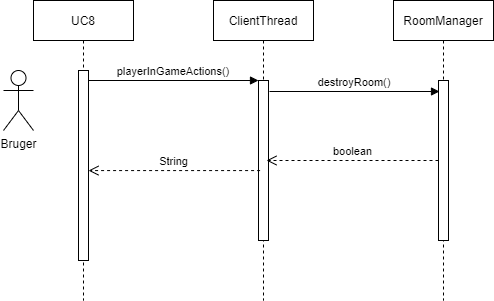

The diagram above was exported from draw.io. Its source (the exported page's mxGraphModel, read from the mxfile embedded in the PNG):
<mxGraphModel dx="1250" dy="684" grid="1" gridSize="10" guides="1" tooltips="1" connect="1" arrows="1" fold="1" page="1" pageScale="1" pageWidth="1654" pageHeight="1169" math="0" shadow="0">
  <root>
    <mxCell id="0" />
    <mxCell id="1" parent="0" />
    <mxCell id="m9uHCSYtg7DW--8ckGCK-1" value="UC8" style="shape=umlLifeline;perimeter=lifelinePerimeter;container=1;collapsible=0;recursiveResize=0;rounded=0;shadow=0;strokeWidth=1;" parent="1" vertex="1">
      <mxGeometry x="120" y="80" width="100" height="300" as="geometry" />
    </mxCell>
    <mxCell id="m9uHCSYtg7DW--8ckGCK-2" value="" style="points=[];perimeter=orthogonalPerimeter;rounded=0;shadow=0;strokeWidth=1;" parent="m9uHCSYtg7DW--8ckGCK-1" vertex="1">
      <mxGeometry x="45" y="70" width="10" height="190" as="geometry" />
    </mxCell>
    <mxCell id="m9uHCSYtg7DW--8ckGCK-3" value="ClientThread" style="shape=umlLifeline;perimeter=lifelinePerimeter;container=1;collapsible=0;recursiveResize=0;rounded=0;shadow=0;strokeWidth=1;" parent="1" vertex="1">
      <mxGeometry x="300" y="80" width="100" height="300" as="geometry" />
    </mxCell>
    <mxCell id="m9uHCSYtg7DW--8ckGCK-4" value="" style="points=[];perimeter=orthogonalPerimeter;rounded=0;shadow=0;strokeWidth=1;" parent="m9uHCSYtg7DW--8ckGCK-3" vertex="1">
      <mxGeometry x="45" y="80" width="10" height="160" as="geometry" />
    </mxCell>
    <mxCell id="m9uHCSYtg7DW--8ckGCK-5" value="String" style="verticalAlign=bottom;endArrow=open;dashed=1;endSize=8;shadow=0;strokeWidth=1;exitX=0.159;exitY=0.563;exitDx=0;exitDy=0;exitPerimeter=0;" parent="1" source="m9uHCSYtg7DW--8ckGCK-4" target="m9uHCSYtg7DW--8ckGCK-2" edge="1">
      <mxGeometry relative="1" as="geometry">
        <mxPoint x="275" y="236" as="targetPoint" />
      </mxGeometry>
    </mxCell>
    <mxCell id="m9uHCSYtg7DW--8ckGCK-6" value="playerInGameActions()" style="verticalAlign=bottom;endArrow=block;entryX=0;entryY=0;shadow=0;strokeWidth=1;" parent="1" source="m9uHCSYtg7DW--8ckGCK-2" target="m9uHCSYtg7DW--8ckGCK-4" edge="1">
      <mxGeometry relative="1" as="geometry">
        <mxPoint x="275" y="160" as="sourcePoint" />
      </mxGeometry>
    </mxCell>
    <mxCell id="m9uHCSYtg7DW--8ckGCK-7" value="RoomManager" style="shape=umlLifeline;perimeter=lifelinePerimeter;container=1;collapsible=0;recursiveResize=0;rounded=0;shadow=0;strokeWidth=1;" parent="1" vertex="1">
      <mxGeometry x="480" y="80" width="100" height="300" as="geometry" />
    </mxCell>
    <mxCell id="m9uHCSYtg7DW--8ckGCK-8" value="" style="points=[];perimeter=orthogonalPerimeter;rounded=0;shadow=0;strokeWidth=1;" parent="m9uHCSYtg7DW--8ckGCK-7" vertex="1">
      <mxGeometry x="45" y="80" width="10" height="160" as="geometry" />
    </mxCell>
    <mxCell id="m9uHCSYtg7DW--8ckGCK-11" value="Bruger" style="shape=umlActor;verticalLabelPosition=bottom;verticalAlign=top;html=1;outlineConnect=0;" parent="1" vertex="1">
      <mxGeometry x="90" y="150" width="30" height="60" as="geometry" />
    </mxCell>
    <mxCell id="m9uHCSYtg7DW--8ckGCK-12" value="destroyRoom()" style="verticalAlign=bottom;endArrow=block;entryX=0;entryY=0;shadow=0;strokeWidth=1;" parent="1" edge="1">
      <mxGeometry relative="1" as="geometry">
        <mxPoint x="356" y="171.0000000000001" as="sourcePoint" />
        <mxPoint x="525.9999999999998" y="171.0000000000001" as="targetPoint" />
      </mxGeometry>
    </mxCell>
    <mxCell id="m9uHCSYtg7DW--8ckGCK-13" value="boolean" style="html=1;verticalAlign=bottom;endArrow=open;dashed=1;endSize=8;rounded=0;" parent="1" source="m9uHCSYtg7DW--8ckGCK-8" edge="1">
      <mxGeometry relative="1" as="geometry">
        <mxPoint x="520" y="250" as="sourcePoint" />
        <mxPoint x="353" y="239.9999999999999" as="targetPoint" />
      </mxGeometry>
    </mxCell>
  </root>
</mxGraphModel>